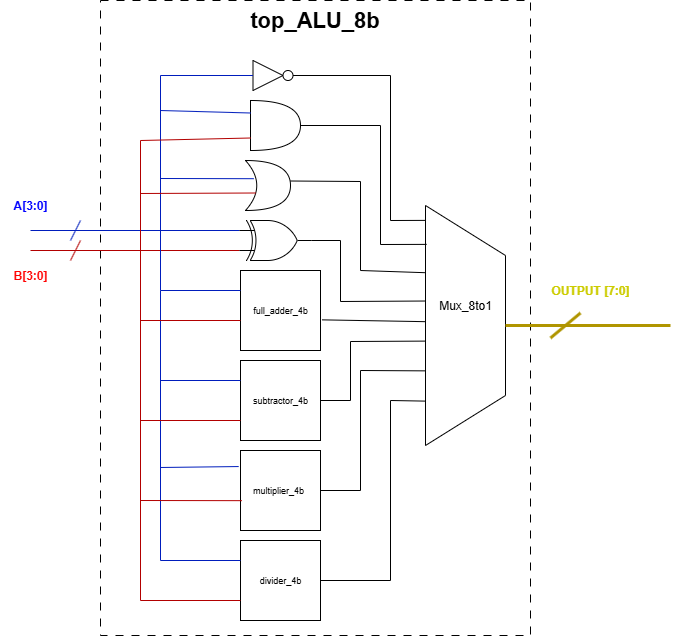

The diagram above was exported from draw.io. Its source (the exported page's mxGraphModel, read from the mxfile embedded in the PNG):
<mxGraphModel dx="1617" dy="883" grid="1" gridSize="10" guides="1" tooltips="1" connect="1" arrows="1" fold="1" page="1" pageScale="1" pageWidth="2339" pageHeight="3300" math="0" shadow="0">
  <root>
    <mxCell id="0" />
    <mxCell id="1" parent="0" />
    <mxCell id="zIOK1coDCmsqfdErMIJ_-18" value="" style="rounded=0;whiteSpace=wrap;html=1;dashed=1;dashPattern=8 8;" vertex="1" parent="1">
      <mxGeometry x="190" y="280" width="430" height="635" as="geometry" />
    </mxCell>
    <mxCell id="qYnVoVixZwxViKtP8RZs-2" value="&lt;font style=&quot;font-size: 22px;&quot;&gt;top_ALU_8b&lt;/font&gt;" style="text;html=1;align=center;verticalAlign=middle;resizable=0;points=[];autosize=1;strokeColor=none;fillColor=none;fontStyle=1" parent="1" vertex="1">
      <mxGeometry x="328.75" y="280" width="150" height="40" as="geometry" />
    </mxCell>
    <mxCell id="qYnVoVixZwxViKtP8RZs-3" value="" style="whiteSpace=wrap;html=1;aspect=fixed;fontSize=9;" parent="1" vertex="1">
      <mxGeometry x="330" y="820" width="80" height="80" as="geometry" />
    </mxCell>
    <mxCell id="qYnVoVixZwxViKtP8RZs-4" value="divider_4b" style="text;html=1;align=center;verticalAlign=middle;whiteSpace=wrap;rounded=0;fontSize=9;" parent="1" vertex="1">
      <mxGeometry x="345" y="850" width="50" height="20" as="geometry" />
    </mxCell>
    <mxCell id="qYnVoVixZwxViKtP8RZs-5" value="" style="whiteSpace=wrap;html=1;aspect=fixed;fontSize=9;" parent="1" vertex="1">
      <mxGeometry x="330" y="730" width="80" height="80" as="geometry" />
    </mxCell>
    <mxCell id="qYnVoVixZwxViKtP8RZs-6" value="multiplier_4b" style="text;html=1;align=center;verticalAlign=middle;whiteSpace=wrap;rounded=0;fontSize=9;" parent="1" vertex="1">
      <mxGeometry x="342.5" y="760" width="50" height="20" as="geometry" />
    </mxCell>
    <mxCell id="qYnVoVixZwxViKtP8RZs-7" value="" style="whiteSpace=wrap;html=1;aspect=fixed;fontSize=9;" parent="1" vertex="1">
      <mxGeometry x="330" y="550" width="80" height="80" as="geometry" />
    </mxCell>
    <mxCell id="qYnVoVixZwxViKtP8RZs-8" value="full_adder_4b" style="text;html=1;align=center;verticalAlign=middle;whiteSpace=wrap;rounded=0;fontSize=9;" parent="1" vertex="1">
      <mxGeometry x="345" y="580" width="50" height="20" as="geometry" />
    </mxCell>
    <mxCell id="qYnVoVixZwxViKtP8RZs-9" value="" style="whiteSpace=wrap;html=1;aspect=fixed;fontSize=9;" parent="1" vertex="1">
      <mxGeometry x="330" y="640" width="80" height="80" as="geometry" />
    </mxCell>
    <mxCell id="qYnVoVixZwxViKtP8RZs-10" value="subtractor_4b" style="text;html=1;align=center;verticalAlign=middle;whiteSpace=wrap;rounded=0;fontSize=9;" parent="1" vertex="1">
      <mxGeometry x="345" y="670" width="50" height="20" as="geometry" />
    </mxCell>
    <mxCell id="qYnVoVixZwxViKtP8RZs-11" value="" style="shape=or;whiteSpace=wrap;html=1;" parent="1" vertex="1">
      <mxGeometry x="340" y="380" width="50" height="50" as="geometry" />
    </mxCell>
    <mxCell id="qYnVoVixZwxViKtP8RZs-12" value="" style="shape=xor;whiteSpace=wrap;html=1;" parent="1" vertex="1">
      <mxGeometry x="335" y="440" width="45" height="50" as="geometry" />
    </mxCell>
    <mxCell id="qYnVoVixZwxViKtP8RZs-13" value="" style="verticalLabelPosition=bottom;shadow=0;dashed=0;align=center;html=1;verticalAlign=top;shape=mxgraph.electrical.logic_gates.logic_gate;operation=xor;" parent="1" vertex="1">
      <mxGeometry x="328.75" y="500" width="72.5" height="40" as="geometry" />
    </mxCell>
    <mxCell id="qYnVoVixZwxViKtP8RZs-14" value="" style="triangle;whiteSpace=wrap;html=1;" parent="1" vertex="1">
      <mxGeometry x="342.5" y="340" width="30" height="30" as="geometry" />
    </mxCell>
    <mxCell id="qYnVoVixZwxViKtP8RZs-15" value="" style="ellipse;whiteSpace=wrap;html=1;aspect=fixed;" parent="1" vertex="1">
      <mxGeometry x="372.5" y="350" width="10" height="10" as="geometry" />
    </mxCell>
    <mxCell id="qYnVoVixZwxViKtP8RZs-16" value="" style="endArrow=none;html=1;rounded=0;fontColor=#0000FF;fillColor=#0050ef;strokeColor=#001DBC;endFill=0;entryX=0;entryY=0.25;entryDx=0;entryDy=0;entryPerimeter=0;" parent="1" target="qYnVoVixZwxViKtP8RZs-13" edge="1">
      <mxGeometry width="50" height="50" relative="1" as="geometry">
        <mxPoint x="120" y="510" as="sourcePoint" />
        <mxPoint x="190" y="480" as="targetPoint" />
      </mxGeometry>
    </mxCell>
    <mxCell id="qYnVoVixZwxViKtP8RZs-17" value="" style="endArrow=none;html=1;rounded=0;fontColor=#0000FF;fillColor=#0050ef;strokeColor=#001DBC;" parent="1" edge="1">
      <mxGeometry width="50" height="50" relative="1" as="geometry">
        <mxPoint x="160" y="520" as="sourcePoint" />
        <mxPoint x="170" y="500" as="targetPoint" />
      </mxGeometry>
    </mxCell>
    <mxCell id="qYnVoVixZwxViKtP8RZs-18" value="" style="endArrow=none;html=1;rounded=0;fontColor=#0000FF;fillColor=#e51400;strokeColor=#B20000;entryX=0;entryY=0.75;entryDx=0;entryDy=0;entryPerimeter=0;endFill=0;fontSize=22;" parent="1" target="qYnVoVixZwxViKtP8RZs-13" edge="1">
      <mxGeometry width="50" height="50" relative="1" as="geometry">
        <mxPoint x="120" y="530" as="sourcePoint" />
        <mxPoint x="190" y="530" as="targetPoint" />
      </mxGeometry>
    </mxCell>
    <mxCell id="qYnVoVixZwxViKtP8RZs-19" value="" style="endArrow=none;html=1;rounded=0;fontColor=#0000FF;fillColor=#e51400;strokeColor=#B20000;" parent="1" edge="1">
      <mxGeometry width="50" height="50" relative="1" as="geometry">
        <mxPoint x="160" y="540" as="sourcePoint" />
        <mxPoint x="170" y="520" as="targetPoint" />
      </mxGeometry>
    </mxCell>
    <mxCell id="qYnVoVixZwxViKtP8RZs-20" value="B[3:0]" style="text;html=1;align=center;verticalAlign=middle;whiteSpace=wrap;rounded=0;fontColor=#FF0000;fontStyle=1" parent="1" vertex="1">
      <mxGeometry x="90" y="540" width="60" height="30" as="geometry" />
    </mxCell>
    <mxCell id="qYnVoVixZwxViKtP8RZs-21" value="&lt;font style=&quot;color: rgb(0, 0, 255);&quot;&gt;A[3:0]&lt;/font&gt;" style="text;html=1;align=center;verticalAlign=middle;whiteSpace=wrap;rounded=0;fontColor=#FF0000;fontStyle=1" parent="1" vertex="1">
      <mxGeometry x="90" y="470" width="60" height="30" as="geometry" />
    </mxCell>
    <mxCell id="qYnVoVixZwxViKtP8RZs-22" value="" style="endArrow=none;html=1;rounded=0;fontColor=#0000FF;fillColor=#0050ef;strokeColor=#001DBC;endFill=0;entryX=0;entryY=0.5;entryDx=0;entryDy=0;" parent="1" target="qYnVoVixZwxViKtP8RZs-14" edge="1">
      <mxGeometry width="50" height="50" relative="1" as="geometry">
        <mxPoint x="250" y="510" as="sourcePoint" />
        <mxPoint x="469" y="500" as="targetPoint" />
        <Array as="points">
          <mxPoint x="250" y="355" />
        </Array>
      </mxGeometry>
    </mxCell>
    <mxCell id="qYnVoVixZwxViKtP8RZs-23" value="" style="endArrow=none;html=1;rounded=0;fontColor=#0000FF;fillColor=#0050ef;strokeColor=#001DBC;endFill=0;entryX=0;entryY=0.25;entryDx=0;entryDy=0;entryPerimeter=0;" parent="1" target="qYnVoVixZwxViKtP8RZs-11" edge="1">
      <mxGeometry width="50" height="50" relative="1" as="geometry">
        <mxPoint x="250" y="390" as="sourcePoint" />
        <mxPoint x="559" y="440" as="targetPoint" />
      </mxGeometry>
    </mxCell>
    <mxCell id="qYnVoVixZwxViKtP8RZs-24" value="" style="endArrow=none;html=1;rounded=0;fontColor=#0000FF;fillColor=#0050ef;strokeColor=#001DBC;endFill=0;entryX=0.183;entryY=0.364;entryDx=0;entryDy=0;entryPerimeter=0;" parent="1" target="qYnVoVixZwxViKtP8RZs-12" edge="1">
      <mxGeometry width="50" height="50" relative="1" as="geometry">
        <mxPoint x="250" y="458" as="sourcePoint" />
        <mxPoint x="529" y="450" as="targetPoint" />
      </mxGeometry>
    </mxCell>
    <mxCell id="qYnVoVixZwxViKtP8RZs-25" value="" style="endArrow=none;html=1;rounded=0;fontColor=#0000FF;fillColor=#0050ef;strokeColor=#001DBC;endFill=0;entryX=0;entryY=0.25;entryDx=0;entryDy=0;" parent="1" target="qYnVoVixZwxViKtP8RZs-7" edge="1">
      <mxGeometry width="50" height="50" relative="1" as="geometry">
        <mxPoint x="250" y="510" as="sourcePoint" />
        <mxPoint x="499" y="580" as="targetPoint" />
        <Array as="points">
          <mxPoint x="250" y="570" />
        </Array>
      </mxGeometry>
    </mxCell>
    <mxCell id="qYnVoVixZwxViKtP8RZs-26" value="" style="endArrow=none;html=1;rounded=0;fontColor=#0000FF;fillColor=#0050ef;strokeColor=#001DBC;endFill=0;entryX=0;entryY=0.25;entryDx=0;entryDy=0;" parent="1" target="qYnVoVixZwxViKtP8RZs-3" edge="1">
      <mxGeometry width="50" height="50" relative="1" as="geometry">
        <mxPoint x="250" y="570" as="sourcePoint" />
        <mxPoint x="469" y="710" as="targetPoint" />
        <Array as="points">
          <mxPoint x="250" y="840" />
        </Array>
      </mxGeometry>
    </mxCell>
    <mxCell id="qYnVoVixZwxViKtP8RZs-27" value="" style="endArrow=none;html=1;rounded=0;fontColor=#0000FF;fillColor=#0050ef;strokeColor=#001DBC;endFill=0;entryX=-0.023;entryY=0.363;entryDx=0;entryDy=0;entryPerimeter=0;" parent="1" edge="1">
      <mxGeometry width="50" height="50" relative="1" as="geometry">
        <mxPoint x="250" y="747" as="sourcePoint" />
        <mxPoint x="328.1600000000001" y="746.04" as="targetPoint" />
      </mxGeometry>
    </mxCell>
    <mxCell id="qYnVoVixZwxViKtP8RZs-28" value="" style="endArrow=none;html=1;rounded=0;fontColor=#0000FF;fillColor=#0050ef;strokeColor=#001DBC;endFill=0;entryX=0;entryY=0.25;entryDx=0;entryDy=0;" parent="1" target="qYnVoVixZwxViKtP8RZs-9" edge="1">
      <mxGeometry width="50" height="50" relative="1" as="geometry">
        <mxPoint x="250" y="660" as="sourcePoint" />
        <mxPoint x="326.79999999999995" y="657.76" as="targetPoint" />
      </mxGeometry>
    </mxCell>
    <mxCell id="qYnVoVixZwxViKtP8RZs-29" value="" style="endArrow=none;html=1;rounded=0;fontColor=#0000FF;fillColor=#e51400;strokeColor=#B20000;entryX=0;entryY=0.75;entryDx=0;entryDy=0;entryPerimeter=0;endFill=0;fontSize=22;" parent="1" target="qYnVoVixZwxViKtP8RZs-11" edge="1">
      <mxGeometry width="50" height="50" relative="1" as="geometry">
        <mxPoint x="230" y="530" as="sourcePoint" />
        <mxPoint x="359" y="680" as="targetPoint" />
        <Array as="points">
          <mxPoint x="230" y="420" />
        </Array>
      </mxGeometry>
    </mxCell>
    <mxCell id="qYnVoVixZwxViKtP8RZs-30" value="" style="endArrow=none;html=1;rounded=0;fontColor=#0000FF;fillColor=#e51400;strokeColor=#B20000;entryX=0.227;entryY=0.65;entryDx=0;entryDy=0;entryPerimeter=0;endFill=0;fontSize=22;" parent="1" target="qYnVoVixZwxViKtP8RZs-12" edge="1">
      <mxGeometry width="50" height="50" relative="1" as="geometry">
        <mxPoint x="230" y="473" as="sourcePoint" />
        <mxPoint x="499" y="480" as="targetPoint" />
      </mxGeometry>
    </mxCell>
    <mxCell id="qYnVoVixZwxViKtP8RZs-31" value="" style="endArrow=none;html=1;rounded=0;fontColor=#0000FF;fillColor=#e51400;strokeColor=#B20000;entryX=0;entryY=0.75;entryDx=0;entryDy=0;endFill=0;fontSize=22;" parent="1" target="qYnVoVixZwxViKtP8RZs-3" edge="1">
      <mxGeometry width="50" height="50" relative="1" as="geometry">
        <mxPoint x="230" y="530" as="sourcePoint" />
        <mxPoint x="399" y="640" as="targetPoint" />
        <Array as="points">
          <mxPoint x="230" y="880" />
        </Array>
      </mxGeometry>
    </mxCell>
    <mxCell id="qYnVoVixZwxViKtP8RZs-32" value="" style="endArrow=none;html=1;rounded=0;fontColor=#0000FF;fillColor=#e51400;strokeColor=#B20000;entryX=0.016;entryY=0.627;entryDx=0;entryDy=0;entryPerimeter=0;endFill=0;fontSize=22;" parent="1" target="qYnVoVixZwxViKtP8RZs-5" edge="1">
      <mxGeometry width="50" height="50" relative="1" as="geometry">
        <mxPoint x="230" y="780" as="sourcePoint" />
        <mxPoint x="379" y="770" as="targetPoint" />
      </mxGeometry>
    </mxCell>
    <mxCell id="qYnVoVixZwxViKtP8RZs-33" value="" style="endArrow=none;html=1;rounded=0;fontColor=#0000FF;fillColor=#e51400;strokeColor=#B20000;entryX=0;entryY=0.75;entryDx=0;entryDy=0;endFill=0;fontSize=22;" parent="1" target="qYnVoVixZwxViKtP8RZs-9" edge="1">
      <mxGeometry width="50" height="50" relative="1" as="geometry">
        <mxPoint x="230" y="700" as="sourcePoint" />
        <mxPoint x="409" y="670" as="targetPoint" />
      </mxGeometry>
    </mxCell>
    <mxCell id="qYnVoVixZwxViKtP8RZs-34" value="" style="endArrow=none;html=1;rounded=0;fontColor=#0000FF;fillColor=#e51400;strokeColor=#B20000;entryX=0;entryY=0.625;entryDx=0;entryDy=0;entryPerimeter=0;endFill=0;fontSize=22;" parent="1" target="qYnVoVixZwxViKtP8RZs-7" edge="1">
      <mxGeometry width="50" height="50" relative="1" as="geometry">
        <mxPoint x="230" y="600" as="sourcePoint" />
        <mxPoint x="369" y="660" as="targetPoint" />
      </mxGeometry>
    </mxCell>
    <mxCell id="zIOK1coDCmsqfdErMIJ_-2" value="" style="shape=trapezoid;perimeter=trapezoidPerimeter;whiteSpace=wrap;html=1;fixedSize=1;rotation=90;size=50;" vertex="1" parent="1">
      <mxGeometry x="435" y="565" width="240" height="80" as="geometry" />
    </mxCell>
    <mxCell id="zIOK1coDCmsqfdErMIJ_-3" value="Mux_8to1" style="text;html=1;align=center;verticalAlign=middle;whiteSpace=wrap;rounded=0;" vertex="1" parent="1">
      <mxGeometry x="525" y="570" width="60" height="30" as="geometry" />
    </mxCell>
    <mxCell id="zIOK1coDCmsqfdErMIJ_-5" value="" style="endArrow=none;html=1;rounded=0;entryX=0.062;entryY=1.003;entryDx=0;entryDy=0;entryPerimeter=0;exitX=1;exitY=0.5;exitDx=0;exitDy=0;" edge="1" parent="1" source="qYnVoVixZwxViKtP8RZs-15" target="zIOK1coDCmsqfdErMIJ_-2">
      <mxGeometry width="50" height="50" relative="1" as="geometry">
        <mxPoint x="280" y="600" as="sourcePoint" />
        <mxPoint x="330" y="550" as="targetPoint" />
        <Array as="points">
          <mxPoint x="480" y="355" />
          <mxPoint x="480" y="500" />
        </Array>
      </mxGeometry>
    </mxCell>
    <mxCell id="zIOK1coDCmsqfdErMIJ_-7" value="" style="endArrow=none;html=1;rounded=0;entryX=1;entryY=0.5;entryDx=0;entryDy=0;entryPerimeter=0;exitX=0.162;exitY=0.986;exitDx=0;exitDy=0;exitPerimeter=0;" edge="1" parent="1" source="zIOK1coDCmsqfdErMIJ_-2" target="qYnVoVixZwxViKtP8RZs-11">
      <mxGeometry width="50" height="50" relative="1" as="geometry">
        <mxPoint x="350" y="470" as="sourcePoint" />
        <mxPoint x="400" y="420" as="targetPoint" />
        <Array as="points">
          <mxPoint x="470" y="524" />
          <mxPoint x="470" y="405" />
        </Array>
      </mxGeometry>
    </mxCell>
    <mxCell id="zIOK1coDCmsqfdErMIJ_-8" value="" style="endArrow=none;html=1;rounded=0;entryX=1.003;entryY=0.41;entryDx=0;entryDy=0;entryPerimeter=0;exitX=0.28;exitY=1.004;exitDx=0;exitDy=0;exitPerimeter=0;" edge="1" parent="1" source="zIOK1coDCmsqfdErMIJ_-2" target="qYnVoVixZwxViKtP8RZs-12">
      <mxGeometry width="50" height="50" relative="1" as="geometry">
        <mxPoint x="380" y="570" as="sourcePoint" />
        <mxPoint x="430" y="520" as="targetPoint" />
        <Array as="points">
          <mxPoint x="450" y="550" />
          <mxPoint x="450" y="461" />
        </Array>
      </mxGeometry>
    </mxCell>
    <mxCell id="zIOK1coDCmsqfdErMIJ_-9" value="" style="endArrow=none;html=1;rounded=0;entryX=1;entryY=0.5;entryDx=0;entryDy=0;entryPerimeter=0;exitX=0.398;exitY=1.004;exitDx=0;exitDy=0;exitPerimeter=0;" edge="1" parent="1" source="zIOK1coDCmsqfdErMIJ_-2" target="qYnVoVixZwxViKtP8RZs-13">
      <mxGeometry width="50" height="50" relative="1" as="geometry">
        <mxPoint x="410" y="580" as="sourcePoint" />
        <mxPoint x="460" y="530" as="targetPoint" />
        <Array as="points">
          <mxPoint x="430" y="581" />
          <mxPoint x="430" y="520" />
        </Array>
      </mxGeometry>
    </mxCell>
    <mxCell id="zIOK1coDCmsqfdErMIJ_-10" value="" style="endArrow=none;html=1;rounded=0;entryX=0.484;entryY=1.004;entryDx=0;entryDy=0;entryPerimeter=0;exitX=1.023;exitY=0.617;exitDx=0;exitDy=0;exitPerimeter=0;" edge="1" parent="1" source="qYnVoVixZwxViKtP8RZs-7" target="zIOK1coDCmsqfdErMIJ_-2">
      <mxGeometry width="50" height="50" relative="1" as="geometry">
        <mxPoint x="440" y="670" as="sourcePoint" />
        <mxPoint x="490" y="620" as="targetPoint" />
      </mxGeometry>
    </mxCell>
    <mxCell id="zIOK1coDCmsqfdErMIJ_-11" value="" style="endArrow=none;html=1;rounded=0;entryX=0.565;entryY=1.004;entryDx=0;entryDy=0;entryPerimeter=0;exitX=1;exitY=0.5;exitDx=0;exitDy=0;" edge="1" parent="1" source="qYnVoVixZwxViKtP8RZs-9" target="zIOK1coDCmsqfdErMIJ_-2">
      <mxGeometry width="50" height="50" relative="1" as="geometry">
        <mxPoint x="450" y="760" as="sourcePoint" />
        <mxPoint x="500" y="710" as="targetPoint" />
        <Array as="points">
          <mxPoint x="440" y="680" />
          <mxPoint x="440" y="621" />
        </Array>
      </mxGeometry>
    </mxCell>
    <mxCell id="zIOK1coDCmsqfdErMIJ_-12" value="" style="endArrow=none;html=1;rounded=0;exitX=1;exitY=0.5;exitDx=0;exitDy=0;entryX=0.689;entryY=1.004;entryDx=0;entryDy=0;entryPerimeter=0;" edge="1" parent="1" source="qYnVoVixZwxViKtP8RZs-5" target="zIOK1coDCmsqfdErMIJ_-2">
      <mxGeometry width="50" height="50" relative="1" as="geometry">
        <mxPoint x="460" y="800" as="sourcePoint" />
        <mxPoint x="510" y="750" as="targetPoint" />
        <Array as="points">
          <mxPoint x="450" y="770" />
          <mxPoint x="450" y="650" />
        </Array>
      </mxGeometry>
    </mxCell>
    <mxCell id="zIOK1coDCmsqfdErMIJ_-13" value="" style="endArrow=none;html=1;rounded=0;exitX=1;exitY=0.5;exitDx=0;exitDy=0;entryX=0.815;entryY=1.01;entryDx=0;entryDy=0;entryPerimeter=0;" edge="1" parent="1" source="qYnVoVixZwxViKtP8RZs-3" target="zIOK1coDCmsqfdErMIJ_-2">
      <mxGeometry width="50" height="50" relative="1" as="geometry">
        <mxPoint x="440" y="880" as="sourcePoint" />
        <mxPoint x="490" y="830" as="targetPoint" />
        <Array as="points">
          <mxPoint x="480" y="860" />
          <mxPoint x="480" y="680" />
        </Array>
      </mxGeometry>
    </mxCell>
    <mxCell id="zIOK1coDCmsqfdErMIJ_-14" value="" style="endArrow=none;html=1;rounded=0;exitX=0.5;exitY=0;exitDx=0;exitDy=0;fillColor=#e3c800;strokeColor=#B09500;strokeWidth=3;" edge="1" parent="1" source="zIOK1coDCmsqfdErMIJ_-2">
      <mxGeometry width="50" height="50" relative="1" as="geometry">
        <mxPoint x="680" y="640" as="sourcePoint" />
        <mxPoint x="760" y="605" as="targetPoint" />
      </mxGeometry>
    </mxCell>
    <mxCell id="zIOK1coDCmsqfdErMIJ_-15" value="" style="endArrow=none;html=1;rounded=0;exitX=0.5;exitY=0;exitDx=0;exitDy=0;fillColor=#e3c800;strokeColor=#B09500;strokeWidth=3;" edge="1" parent="1">
      <mxGeometry width="50" height="50" relative="1" as="geometry">
        <mxPoint x="640" y="617.5" as="sourcePoint" />
        <mxPoint x="670" y="592.5" as="targetPoint" />
      </mxGeometry>
    </mxCell>
    <mxCell id="zIOK1coDCmsqfdErMIJ_-16" value="OUTPUT [7:0]" style="text;html=1;align=center;verticalAlign=middle;whiteSpace=wrap;rounded=0;fontColor=#CCCC00;fontStyle=1" vertex="1" parent="1">
      <mxGeometry x="640" y="555" width="80" height="30" as="geometry" />
    </mxCell>
  </root>
</mxGraphModel>